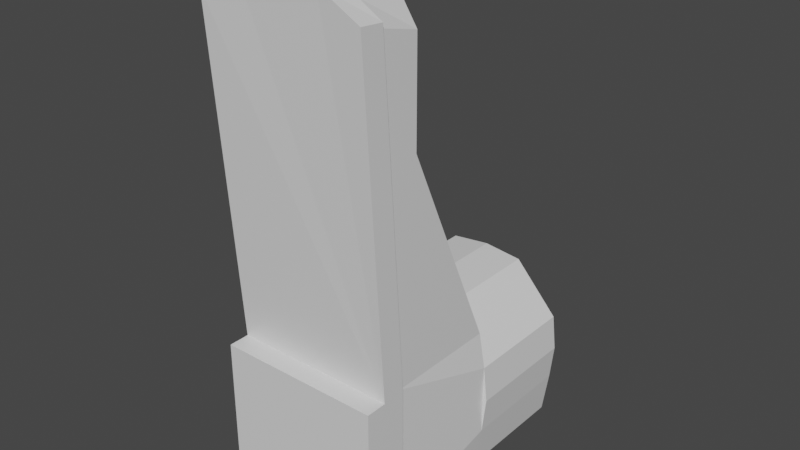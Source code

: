 # Source: boot.blend  (saved by Blender 2.82.7; exported with 4.5.12 LTS)
import bpy
from mathutils import Matrix  # noqa: F401  (used for matrix-valued properties, if any)

bpy.ops.wm.read_factory_settings(use_empty=True)
scene = bpy.context.scene
scene.name = 'Scene'

# ---- collections
col_collection = bpy.data.collections.new('Collection'); scene.collection.children.link(col_collection)

# ---- materials (node trees are filled in below, after node groups)
mat_material = bpy.data.materials.new('Material')
mat_material.alpha_threshold = 0.0
mat_material.use_transparent_shadow = False
mat_material.line_color = (0.0, 0.0, 0.0, 1.0)

# ---- material node trees
mat_material.use_nodes = True; mat_material.node_tree.nodes.clear()
_N = mat_material.node_tree.nodes; _L = mat_material.node_tree.links
n0 = _N.new('ShaderNodeOutputMaterial'); n0.name = 'Material Output'; n0.location = (300, 300)
n1 = _N.new('ShaderNodeBsdfPrincipled'); n1.name = 'Principled BSDF'; n1.location = (10, 300)
n1.distribution = 'GGX'
n1.subsurface_method = 'BURLEY'
n1.inputs[2].default_value = 0.4
n1.inputs[3].default_value = 1.45
n1.inputs[27].default_value = (0.0, 0.0, 0.0, 1.0)
n1.inputs[28].default_value = 1.0
_L.new(n1.outputs[0], n0.inputs[0])
n0.is_active_output = True

# ---- world
world_world = bpy.data.worlds.new('World'); scene.world = world_world
world_world.use_nodes = True; world_world.node_tree.nodes.clear()
_N = world_world.node_tree.nodes; _L = world_world.node_tree.links
n0 = _N.new('ShaderNodeOutputWorld'); n0.name = 'World Output'; n0.location = (300, 300)
n1 = _N.new('ShaderNodeBackground'); n1.name = 'Background'; n1.location = (10, 300)
n1.inputs[0].default_value = (0.05088, 0.05088, 0.05088, 1.0)
_L.new(n1.outputs[0], n0.inputs[0])
n0.is_active_output = True
world_world.color = (0.05088, 0.05088, 0.05088)
world_world.use_sun_shadow = False
world_world.sun_shadow_jitter_overblur = 0.0

# ---- meshes
me_cube = bpy.data.meshes.new('Cube')
me_cube.from_pydata([(0.35, 0.1411, 1.0), (0.35, 0.559, -1.031), (-0.3643, -0.1441, -1.023), (0.3643, -0.05154, -0.3696), (-0.35, 0.1411, 1.0), (-0.35, 0.559, -1.031), (-0.35, 0.05118, -0.3696), (0.35, 0.05118, -0.3696), (0.35, 0.559, -0.3696), (-0.35, 0.559, -0.3696), (0.0, 0.6875, -0.2906), (0.0, 0.2696, 1.122), (-0.175, 0.6644, -0.3103), (-0.175, 0.2465, 1.096), (0.175, 0.2465, 1.096), (0.175, 0.6644, -0.3103), (0.0, 0.2696, 0.5617), (-0.175, 0.2465, 0.5617), (-0.35, 0.1411, 0.5617), (0.175, 0.2465, 0.5617), (0.35, 0.1411, 0.5617), (-0.3643, 0.05324, -0.3696), (0.3643, 0.05324, -0.3696), (-0.3643, -0.05154, -0.3696), (-0.35, 0.05118, -1.0), (0.0, -0.04722, 1.177), (-0.35, -0.04722, 1.047), (0.175, -0.04722, 1.15), (0.35, 0.05118, -1.0), (-0.175, -0.04722, 1.15), (0.35, -0.04722, 1.047), (-0.3643, 0.05324, -1.023), (-0.3643, -0.05154, -1.023), (-0.3643, -0.1499, 1.078), (0.3643, -0.1499, 1.078), (0.3643, -0.05154, -1.023), (-0.1822, -0.1499, 1.177), (0.3643, -0.04516, 1.069), (0.1822, -0.1499, 1.177), (0.0, -0.1499, 1.205), (0.0, -0.04516, 1.204), (0.1822, -0.04516, 1.176), (-0.1822, -0.04516, 1.176), (-0.3643, -0.04516, 1.069), (0.3643, 0.05324, -1.023), (-0.3643, -0.1441, -0.3696), (0.3643, -0.1441, -0.3696), (0.3643, -0.1441, -1.023), (0.0, -0.1441, -1.112), (0.0, 0.05324, -1.112), (0.0, -0.05154, -1.112), (0.0, 1.086, -0.2906), (-2.98e-07, 0.559, -1.105), (0.3956, 0.559, -0.6848), (-0.387, 0.559, -0.6848), (-0.3728, 1.08, -0.8424), (0.175, 0.559, -1.079), (0.3785, 1.08, -0.8424), (-0.35, 1.08, -1.031), (0.35, 1.08, -1.031), (-0.1732, 1.08, -1.079), (-0.1732, 0.559, -1.079), (0.175, 1.08, -1.079), (0.3785, 0.559, -0.8424), (-0.3728, 0.559, -0.8424), (-0.387, 1.08, -0.6848), (0.3956, 1.08, -0.6848), (-0.3728, 0.559, -0.5272), (-2.98e-07, 1.08, -1.105), (0.3785, 0.559, -0.5272), (0.175, 1.086, -0.3103), (-0.175, 1.086, -0.3103), (0.1822, -0.1441, -1.087), (0.1822, 0.05324, -1.087), (0.1822, -0.05154, -1.087), (-0.1822, -0.05154, -1.087), (-0.1822, 0.05324, -1.087), (-0.1822, -0.1441, -1.087), (0.0, 0.05118, -1.078), (0.175, 0.05118, -1.054), (-0.175, 0.05118, -1.054), (-0.3728, 1.08, -0.5272), (0.3785, 1.08, -0.5272), (9.407e-05, 1.086, -0.3177), (-0.3501, 1.08, -0.8361), (0.3557, 1.08, -0.8361), (-0.3287, 1.08, -1.013), (0.3289, 1.08, -1.013), (-0.1626, 1.08, -1.058), (0.1645, 1.08, -1.058), (-0.3635, 1.08, -0.6881), (0.3717, 1.08, -0.6881), (9.379e-05, 1.08, -1.083), (0.1645, 1.086, -0.3362), (-0.1643, 1.086, -0.3362), (-0.3501, 1.08, -0.54), (0.3557, 1.08, -0.54), (0.0003627, 0.07393, -0.3951), (-0.2855, 0.06886, -0.8183), (0.2906, 0.06886, -0.8183), (-0.268, 0.06886, -0.9627), (0.2688, 0.06886, -0.9627), (-0.1324, 0.06886, -0.9994), (0.1346, 0.06886, -0.9994), (-0.2964, 0.06886, -0.6974), (0.3037, 0.06886, -0.6974), (0.0003624, 0.06886, -1.019), (0.1346, 0.07371, -0.4102), (-0.1338, 0.07371, -0.4102), (-0.2855, 0.06886, -0.5765), (0.2906, 0.06886, -0.5765)], [], [(0, 14, 27, 30), (47, 46, 45, 2, 77, 48, 72), (25, 29, 42, 40), (1, 28, 79, 56), (1, 63, 53, 69, 8, 7, 28), (81, 71, 94, 95), (8, 15, 19, 20), (11, 16, 17, 13), (13, 17, 18, 4), (14, 19, 16, 11), (3, 23, 45, 46), (18, 17, 12, 9), (16, 19, 15, 10), (20, 19, 14, 0), (17, 16, 10, 12), (26, 6, 21, 43), (24, 80, 76, 31), (28, 7, 22, 44), (29, 26, 43, 42), (29, 25, 11, 13), (26, 29, 13, 4), (24, 6, 9, 67, 54, 64, 5), (25, 27, 14, 11), (27, 25, 40, 41), (30, 27, 41, 37), (32, 23, 21, 31), (39, 40, 42, 36), (38, 41, 40, 39), (36, 42, 43, 33), (44, 22, 3, 35), (31, 76, 75, 32), (37, 41, 38, 34), (7, 8, 20, 0, 30), (21, 23, 33, 43), (21, 6, 24, 31), (15, 8, 69), (3, 22, 37, 34), (9, 6, 26, 4, 18), (23, 3, 34, 38, 39, 36, 33), (22, 7, 30, 37), (23, 32, 2, 45), (35, 3, 46, 47), (32, 75, 77, 2), (49, 78, 79, 73), (48, 50, 74, 72), (50, 49, 73, 74), (61, 5, 58, 60), (69, 53, 66, 82), (67, 12, 71, 81), (10, 15, 70, 51), (56, 52, 68, 62), (1, 56, 62, 59), (52, 61, 60, 68), (5, 64, 55, 58), (15, 69, 82, 70), (12, 10, 51, 71), (64, 54, 65, 55), (63, 1, 59, 57), (53, 63, 57, 66), (54, 67, 81, 65), (9, 12, 67), (74, 73, 44, 35), (72, 74, 35, 47), (77, 75, 50, 48), (75, 76, 49, 50), (73, 79, 28, 44), (76, 80, 78, 49), (56, 79, 78, 52), (61, 80, 24, 5), (52, 78, 80, 61), (57, 59, 87, 85), (51, 70, 93, 83), (58, 55, 84, 86), (59, 62, 89, 87), (55, 65, 90, 84), (60, 58, 86, 88), (65, 81, 95, 90), (66, 57, 85, 91), (82, 66, 91, 96), (68, 60, 88, 92), (62, 68, 92, 89), (70, 82, 96, 93), (71, 51, 83, 94), (95, 94, 108, 109), (87, 89, 103, 101), (85, 87, 101, 99), (90, 95, 109, 104), (88, 86, 100, 102), (96, 91, 105, 110), (84, 90, 104, 98), (89, 92, 106, 103), (91, 85, 99, 105), (94, 83, 97, 108), (92, 88, 102, 106), (83, 93, 107, 97), (93, 96, 110, 107), (86, 84, 98, 100), (101, 103, 106, 102, 100, 98, 104, 109, 108, 97, 107, 110, 105, 99)])
_uv = me_cube.uv_layers.new(name='UVMap')
_uv.uv.foreach_set('vector', [0.625, 0.5, 0.6875, 0.5, 0.6875, 0.6862, 0.625, 0.6629, 0.375, 0.75, 0.4528, 0.75, 0.4528, 1.0, 0.375, 1.0, 0.375, 0.9375, 0.375, 0.875, 0.375, 0.8125, 0.75, 0.6897, 0.8125, 0.6862, 0.8125, 0.6862, 0.75, 0.6897, 0.375, 0.5, 0.375, 0.7086, 0.3125, 0.7086, 0.375, 0.4375, 0.375, 0.5, 0.3947, 0.5, 0.4144, 0.5, 0.4341, 0.5, 0.4538, 0.5, 0.452, 0.6946, 0.375, 0.7086, 0.4341, 0.25, 0.4538, 0.3125, 0.4538, 0.3125, 0.4341, 0.25, 0.4538, 0.5, 0.4538, 0.4375, 0.5359, 0.4375, 0.5397, 0.5, 0.625, 0.375, 0.5345, 0.375, 0.5359, 0.3125, 0.625, 0.3125, 0.625, 0.3125, 0.5359, 0.3125, 0.5397, 0.25, 0.625, 0.25, 0.625, 0.4375, 0.5359, 0.4375, 0.5345, 0.375, 0.625, 0.375, 0.4528, 0.75, 0.4528, 1.0, 0.4528, 1.0, 0.4528, 0.75, 0.5397, 0.25, 0.5359, 0.3125, 0.4538, 0.3125, 0.4538, 0.25, 0.5345, 0.375, 0.5359, 0.4375, 0.4538, 0.4375, 0.4538, 0.375, 0.5397, 0.5, 0.5359, 0.4375, 0.625, 0.4375, 0.625, 0.5, 0.5359, 0.3125, 0.5345, 0.375, 0.4538, 0.375, 0.4538, 0.3125, 0.625, 0.0871, 0.452, 0.05544, 0.4531, 0.05564, 0.625, 0.0871, 0.125, 0.7086, 0.1875, 0.7086, 0.1875, 0.7086, 0.125, 0.7086, 0.375, 0.7086, 0.452, 0.6946, 0.4531, 0.6944, 0.375, 0.7086, 0.8125, 0.6862, 0.875, 0.6629, 0.875, 0.6629, 0.8125, 0.6862, 0.8125, 0.6862, 0.75, 0.6897, 0.75, 0.5, 0.8125, 0.5, 0.875, 0.6629, 0.8125, 0.6862, 0.8125, 0.5, 0.875, 0.5, 0.375, 0.04136, 0.452, 0.05544, 0.4538, 0.25, 0.4341, 0.25, 0.4144, 0.25, 0.3947, 0.25, 0.375, 0.25, 0.75, 0.6897, 0.6875, 0.6862, 0.6875, 0.5, 0.75, 0.5, 0.6875, 0.6862, 0.75, 0.6897, 0.75, 0.6897, 0.6875, 0.6862, 0.625, 0.6629, 0.6875, 0.6862, 0.6875, 0.6862, 0.625, 0.6629, 0.375, 0.0, 0.4528, 0.0, 0.4531, 0.05564, 0.375, 0.04136, 0.75, 0.75, 0.75, 0.6897, 0.8125, 0.6862, 0.8125, 0.75, 0.6875, 0.75, 0.6875, 0.6862, 0.75, 0.6897, 0.75, 0.75, 0.8125, 0.75, 0.8125, 0.6862, 0.875, 0.6629, 0.875, 0.75, 0.375, 0.7086, 0.4531, 0.6944, 0.4528, 0.75, 0.375, 0.75, 0.125, 0.7086, 0.1875, 0.7086, 0.1875, 0.75, 0.125, 0.75, 0.625, 0.6629, 0.6875, 0.6862, 0.6875, 0.75, 0.625, 0.75, 0.452, 0.6946, 0.4538, 0.5, 0.5397, 0.5, 0.625, 0.5, 0.625, 0.6629, 0.4531, 0.05564, 0.4528, 0.0, 0.625, 0.0, 0.625, 0.0871, 0.4531, 0.05564, 0.452, 0.05544, 0.375, 0.04136, 0.375, 0.04136, 0.4538, 0.4375, 0.4538, 0.5, 0.4341, 0.5, 0.4528, 0.75, 0.4531, 0.6944, 0.625, 0.6629, 0.625, 0.75, 0.4538, 0.25, 0.452, 0.05544, 0.625, 0.0871, 0.625, 0.25, 0.5397, 0.25, 0.4528, 1.0, 0.4528, 0.75, 0.625, 0.75, 0.625, 0.8125, 0.625, 0.875, 0.625, 0.9375, 0.625, 1.0, 0.4531, 0.6944, 0.452, 0.6946, 0.625, 0.6629, 0.625, 0.6629, 0.4528, 0.0, 0.375, 0.0, 0.375, 0.0, 0.4528, 0.0, 0.375, 0.75, 0.4528, 0.75, 0.4528, 0.75, 0.375, 0.75, 0.125, 0.75, 0.1875, 0.75, 0.1875, 0.75, 0.125, 0.75, 0.25, 0.7086, 0.25, 0.7086, 0.3125, 0.7086, 0.3125, 0.7086, 0.25, 0.75, 0.25, 0.75, 0.3125, 0.75, 0.3125, 0.75, 0.25, 0.75, 0.25, 0.7086, 0.3125, 0.7086, 0.3125, 0.75, 0.375, 0.3132, 0.375, 0.25, 0.375, 0.25, 0.375, 0.3132, 0.4341, 0.5, 0.4144, 0.5, 0.4144, 0.5, 0.4341, 0.5, 0.4341, 0.25, 0.4538, 0.3125, 0.4538, 0.3125, 0.4341, 0.25, 0.4538, 0.375, 0.4538, 0.4375, 0.4538, 0.4375, 0.4538, 0.375, 0.375, 0.4375, 0.375, 0.375, 0.375, 0.375, 0.375, 0.4375, 0.375, 0.5, 0.375, 0.4375, 0.375, 0.4375, 0.375, 0.5, 0.375, 0.375, 0.375, 0.3132, 0.375, 0.3132, 0.375, 0.375, 0.375, 0.25, 0.3947, 0.25, 0.3947, 0.25, 0.375, 0.25, 0.4538, 0.4375, 0.4341, 0.5, 0.4341, 0.5, 0.4538, 0.4375, 0.4538, 0.3125, 0.4538, 0.375, 0.4538, 0.375, 0.4538, 0.3125, 0.3947, 0.25, 0.4144, 0.25, 0.4144, 0.25, 0.3947, 0.25, 0.3947, 0.5, 0.375, 0.5, 0.375, 0.5, 0.3947, 0.5, 0.4144, 0.5, 0.3947, 0.5, 0.3947, 0.5, 0.4144, 0.5, 0.4144, 0.25, 0.4341, 0.25, 0.4341, 0.25, 0.4144, 0.25, 0.4538, 0.25, 0.4538, 0.3125, 0.4341, 0.25, 0.3125, 0.75, 0.3125, 0.7086, 0.375, 0.7086, 0.375, 0.75, 0.3125, 0.75, 0.3125, 0.75, 0.375, 0.75, 0.375, 0.75, 0.1875, 0.75, 0.1875, 0.75, 0.25, 0.75, 0.25, 0.75, 0.1875, 0.75, 0.1875, 0.7086, 0.25, 0.7086, 0.25, 0.75, 0.3125, 0.7086, 0.3125, 0.7086, 0.375, 0.7086, 0.375, 0.7086, 0.1875, 0.7086, 0.1875, 0.7086, 0.25, 0.7086, 0.25, 0.7086, 0.375, 0.4375, 0.3125, 0.7086, 0.25, 0.7086, 0.375, 0.375, 0.375, 0.3132, 0.1875, 0.7086, 0.125, 0.7086, 0.375, 0.25, 0.375, 0.375, 0.25, 0.7086, 0.1875, 0.7086, 0.375, 0.3132, 0.3947, 0.5, 0.375, 0.5, 0.375, 0.5, 0.3947, 0.5, 0.4538, 0.375, 0.4538, 0.4375, 0.4538, 0.4375, 0.4538, 0.375, 0.375, 0.25, 0.3947, 0.25, 0.3947, 0.25, 0.375, 0.25, 0.375, 0.5, 0.375, 0.4375, 0.375, 0.4375, 0.375, 0.5, 0.3947, 0.25, 0.4144, 0.25, 0.4144, 0.25, 0.3947, 0.25, 0.375, 0.3132, 0.375, 0.25, 0.375, 0.25, 0.375, 0.3132, 0.4144, 0.25, 0.4341, 0.25, 0.4341, 0.25, 0.4144, 0.25, 0.4144, 0.5, 0.3947, 0.5, 0.3947, 0.5, 0.4144, 0.5, 0.4341, 0.5, 0.4144, 0.5, 0.4144, 0.5, 0.4341, 0.5, 0.375, 0.375, 0.375, 0.3132, 0.375, 0.3132, 0.375, 0.375, 0.375, 0.4375, 0.375, 0.375, 0.375, 0.375, 0.375, 0.4375, 0.4538, 0.4375, 0.4341, 0.5, 0.4341, 0.5, 0.4538, 0.4375, 0.4538, 0.3125, 0.4538, 0.375, 0.4538, 0.375, 0.4538, 0.3125, 0.4341, 0.25, 0.4538, 0.3125, 0.4538, 0.3125, 0.4341, 0.25, 0.375, 0.5, 0.375, 0.4375, 0.375, 0.4375, 0.375, 0.5, 0.3947, 0.5, 0.375, 0.5, 0.375, 0.5, 0.3947, 0.5, 0.4144, 0.25, 0.4341, 0.25, 0.4341, 0.25, 0.4144, 0.25, 0.375, 0.3132, 0.375, 0.25, 0.375, 0.25, 0.375, 0.3132, 0.4341, 0.5, 0.4144, 0.5, 0.4144, 0.5, 0.4341, 0.5, 0.3947, 0.25, 0.4144, 0.25, 0.4144, 0.25, 0.3947, 0.25, 0.375, 0.4375, 0.375, 0.375, 0.375, 0.375, 0.375, 0.4375, 0.4144, 0.5, 0.3947, 0.5, 0.3947, 0.5, 0.4144, 0.5, 0.4538, 0.3125, 0.4538, 0.375, 0.4538, 0.375, 0.4538, 0.3125, 0.375, 0.375, 0.375, 0.3132, 0.375, 0.3132, 0.375, 0.375, 0.4538, 0.375, 0.4538, 0.4375, 0.4538, 0.4375, 0.4538, 0.375, 0.4538, 0.4375, 0.4341, 0.5, 0.4341, 0.5, 0.4538, 0.4375, 0.375, 0.25, 0.3947, 0.25, 0.3947, 0.25, 0.375, 0.25, 0.375, 0.5, 0.375, 0.4375, 0.375, 0.375, 0.375, 0.3132, 0.375, 0.25, 0.3947, 0.25, 0.4144, 0.25, 0.4341, 0.25, 0.4538, 0.3125, 0.4538, 0.375, 0.4538, 0.4375, 0.4341, 0.5, 0.4144, 0.5, 0.3947, 0.5])
me_cube.materials.append(mat_material)
me_cube.use_remesh_preserve_volume = False
me_cube.use_remesh_preserve_attributes = False
me_cube.use_mirror_vertex_groups = False
me_cube.update()

# ---- objects
ob_boot = bpy.data.objects.new('Boot', me_cube)

# ---- transforms, parenting, visibility, modifiers, constraints
ob_boot.location = (0.0, 0.0, 0.0)
ob_boot.lock_rotations_4d = False
ob_boot.empty_display_type = 'ARROWS'
ob_boot.lineart.crease_threshold = 0.0

# ---- collection membership
col_collection.objects.link(ob_boot)

# ---- scene / render settings (as saved in the file)
scene.frame_start = 1; scene.frame_end = 250; scene.frame_set(1)
scene.render.engine = 'BLENDER_EEVEE_NEXT'
scene.cycles.use_denoising = False
scene.cycles.samples = 128
scene.cycles.sampling_pattern = 'TABULATED_SOBOL'
scene.cycles.use_adaptive_sampling = False
scene.cycles.use_light_tree = False
scene.view_settings.view_transform = 'Filmic'
bpy.context.view_layer.update()

# ---- added for rendering (the .blend has no active camera and no usable light): camera, sun
cam_auto = bpy.data.cameras.new('AutoCamera')
cam_auto.lens = 50.0
cam_auto.sensor_width = 36.0
cam_auto.clip_end = 1000.0
ob_auto_camera = bpy.data.objects.new('AutoCamera', cam_auto)
scene.collection.objects.link(ob_auto_camera)
ob_auto_camera.location = (2.53936, -2.57385, 2.07454)
ob_auto_camera.rotation_euler = (1.09748, -7.21219e-08, 0.694738)
scene.camera = ob_auto_camera
light_auto_sun = bpy.data.lights.new('AutoSun', 'SUN')
light_auto_sun.energy = 3.0
light_auto_sun.angle = 0.0523599
ob_auto_sun = bpy.data.objects.new('AutoSun', light_auto_sun)
scene.collection.objects.link(ob_auto_sun)
ob_auto_sun.rotation_euler = (0.872665, 0.174533, 0.523599)
bpy.context.view_layer.update()
